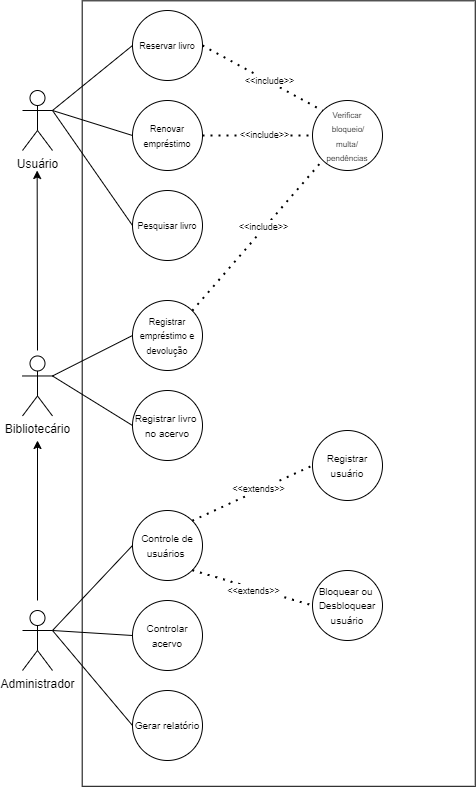

The diagram above was exported from draw.io. Its source (the exported page's mxGraphModel, read from the mxfile embedded in the PNG):
<mxGraphModel dx="1674" dy="778" grid="1" gridSize="10" guides="1" tooltips="1" connect="1" arrows="1" fold="1" page="1" pageScale="1" pageWidth="827" pageHeight="1169" math="0" shadow="0">
  <root>
    <mxCell id="0" />
    <mxCell id="1" parent="0" />
    <mxCell id="1as56ClJpbh0Cl3af-TV-2" value="" style="verticalLabelPosition=bottom;verticalAlign=top;html=1;shape=mxgraph.basic.rect;fillColor2=none;strokeWidth=1;size=20;indent=5;rotation=90;" parent="1" vertex="1">
      <mxGeometry x="-56.53" y="426.53" width="785.48" height="393.05" as="geometry" />
    </mxCell>
    <mxCell id="V0oljnt9djib0GU1BMCy-1" value="Usuário" style="shape=umlActor;verticalLabelPosition=bottom;verticalAlign=top;html=1;outlineConnect=0;" parent="1" vertex="1">
      <mxGeometry x="80" y="320" width="30" height="60" as="geometry" />
    </mxCell>
    <mxCell id="V0oljnt9djib0GU1BMCy-5" value="Bibliotecário" style="shape=umlActor;verticalLabelPosition=bottom;verticalAlign=top;html=1;outlineConnect=0;" parent="1" vertex="1">
      <mxGeometry x="80" y="585.47" width="30" height="60" as="geometry" />
    </mxCell>
    <mxCell id="V0oljnt9djib0GU1BMCy-7" value="&lt;font style=&quot;font-size: 9px;&quot;&gt;Reservar livro&lt;/font&gt;" style="ellipse;whiteSpace=wrap;html=1;aspect=fixed;" parent="1" vertex="1">
      <mxGeometry x="190" y="240" width="70" height="70" as="geometry" />
    </mxCell>
    <mxCell id="V0oljnt9djib0GU1BMCy-8" value="&lt;font style=&quot;font-size: 9px;&quot;&gt;Pesquisar livro&lt;/font&gt;" style="ellipse;whiteSpace=wrap;html=1;aspect=fixed;" parent="1" vertex="1">
      <mxGeometry x="190" y="420" width="70" height="70" as="geometry" />
    </mxCell>
    <mxCell id="V0oljnt9djib0GU1BMCy-12" value="Administrador" style="shape=umlActor;verticalLabelPosition=bottom;verticalAlign=top;html=1;outlineConnect=0;" parent="1" vertex="1">
      <mxGeometry x="80" y="840" width="30" height="60" as="geometry" />
    </mxCell>
    <mxCell id="V0oljnt9djib0GU1BMCy-14" value="" style="endArrow=classic;html=1;rounded=0;" parent="1" edge="1">
      <mxGeometry width="50" height="50" relative="1" as="geometry">
        <mxPoint x="95" y="580" as="sourcePoint" />
        <mxPoint x="94.66" y="400" as="targetPoint" />
      </mxGeometry>
    </mxCell>
    <mxCell id="V0oljnt9djib0GU1BMCy-15" value="" style="endArrow=classic;html=1;rounded=0;" parent="1" edge="1">
      <mxGeometry width="50" height="50" relative="1" as="geometry">
        <mxPoint x="95" y="830" as="sourcePoint" />
        <mxPoint x="95" y="670" as="targetPoint" />
      </mxGeometry>
    </mxCell>
    <mxCell id="V0oljnt9djib0GU1BMCy-16" value="&lt;font style=&quot;font-size: 9px;&quot;&gt;Renovar empréstimo&lt;/font&gt;" style="ellipse;whiteSpace=wrap;html=1;aspect=fixed;" parent="1" vertex="1">
      <mxGeometry x="190" y="330" width="70" height="70" as="geometry" />
    </mxCell>
    <mxCell id="V0oljnt9djib0GU1BMCy-19" value="" style="endArrow=none;html=1;rounded=0;entryX=0;entryY=0.5;entryDx=0;entryDy=0;" parent="1" target="V0oljnt9djib0GU1BMCy-7" edge="1">
      <mxGeometry width="50" height="50" relative="1" as="geometry">
        <mxPoint x="110" y="340" as="sourcePoint" />
        <mxPoint x="160" y="290" as="targetPoint" />
      </mxGeometry>
    </mxCell>
    <mxCell id="V0oljnt9djib0GU1BMCy-20" value="" style="endArrow=none;html=1;rounded=0;entryX=0;entryY=0.5;entryDx=0;entryDy=0;" parent="1" target="V0oljnt9djib0GU1BMCy-16" edge="1">
      <mxGeometry width="50" height="50" relative="1" as="geometry">
        <mxPoint x="110" y="340" as="sourcePoint" />
        <mxPoint x="200" y="285" as="targetPoint" />
      </mxGeometry>
    </mxCell>
    <mxCell id="V0oljnt9djib0GU1BMCy-21" value="" style="endArrow=none;html=1;rounded=0;entryX=0;entryY=0.5;entryDx=0;entryDy=0;exitX=1;exitY=0.3333333333333333;exitDx=0;exitDy=0;exitPerimeter=0;" parent="1" source="V0oljnt9djib0GU1BMCy-1" target="V0oljnt9djib0GU1BMCy-8" edge="1">
      <mxGeometry width="50" height="50" relative="1" as="geometry">
        <mxPoint x="120" y="340" as="sourcePoint" />
        <mxPoint x="210" y="295" as="targetPoint" />
      </mxGeometry>
    </mxCell>
    <mxCell id="V0oljnt9djib0GU1BMCy-22" value="&lt;font style=&quot;font-size: 9px;&quot;&gt;Registrar empréstimo e&lt;br&gt;devolução&lt;/font&gt;" style="ellipse;whiteSpace=wrap;html=1;aspect=fixed;" parent="1" vertex="1">
      <mxGeometry x="190" y="530" width="70" height="70" as="geometry" />
    </mxCell>
    <mxCell id="V0oljnt9djib0GU1BMCy-23" value="&lt;font size=&quot;1&quot;&gt;Registrar livro&amp;nbsp;&lt;br&gt;no acervo&lt;br&gt;&lt;/font&gt;" style="ellipse;whiteSpace=wrap;html=1;aspect=fixed;" parent="1" vertex="1">
      <mxGeometry x="190" y="620" width="70" height="70" as="geometry" />
    </mxCell>
    <mxCell id="V0oljnt9djib0GU1BMCy-25" value="" style="endArrow=none;html=1;rounded=0;exitX=1;exitY=0.3333333333333333;exitDx=0;exitDy=0;exitPerimeter=0;entryX=0;entryY=0.5;entryDx=0;entryDy=0;" parent="1" source="V0oljnt9djib0GU1BMCy-5" target="V0oljnt9djib0GU1BMCy-22" edge="1">
      <mxGeometry width="50" height="50" relative="1" as="geometry">
        <mxPoint x="230" y="670" as="sourcePoint" />
        <mxPoint x="280" y="620" as="targetPoint" />
      </mxGeometry>
    </mxCell>
    <mxCell id="V0oljnt9djib0GU1BMCy-27" value="" style="endArrow=none;html=1;rounded=0;exitX=1;exitY=0.3333333333333333;exitDx=0;exitDy=0;exitPerimeter=0;entryX=0;entryY=0.5;entryDx=0;entryDy=0;" parent="1" source="V0oljnt9djib0GU1BMCy-5" target="V0oljnt9djib0GU1BMCy-23" edge="1">
      <mxGeometry width="50" height="50" relative="1" as="geometry">
        <mxPoint x="230" y="670" as="sourcePoint" />
        <mxPoint x="280" y="620" as="targetPoint" />
      </mxGeometry>
    </mxCell>
    <mxCell id="V0oljnt9djib0GU1BMCy-28" value="&lt;font size=&quot;1&quot;&gt;Controle de usuários&amp;nbsp;&lt;/font&gt;" style="ellipse;whiteSpace=wrap;html=1;aspect=fixed;" parent="1" vertex="1">
      <mxGeometry x="190" y="740" width="70" height="70" as="geometry" />
    </mxCell>
    <mxCell id="V0oljnt9djib0GU1BMCy-29" value="&lt;font size=&quot;1&quot;&gt;Controlar acervo&lt;/font&gt;" style="ellipse;whiteSpace=wrap;html=1;aspect=fixed;" parent="1" vertex="1">
      <mxGeometry x="190" y="830" width="70" height="70" as="geometry" />
    </mxCell>
    <mxCell id="V0oljnt9djib0GU1BMCy-30" value="&lt;font size=&quot;1&quot;&gt;Gerar relatório&lt;/font&gt;" style="ellipse;whiteSpace=wrap;html=1;aspect=fixed;" parent="1" vertex="1">
      <mxGeometry x="190" y="920" width="70" height="70" as="geometry" />
    </mxCell>
    <mxCell id="V0oljnt9djib0GU1BMCy-31" value="" style="endArrow=none;html=1;rounded=0;exitX=1;exitY=0.3333333333333333;exitDx=0;exitDy=0;exitPerimeter=0;entryX=0;entryY=0.5;entryDx=0;entryDy=0;" parent="1" source="V0oljnt9djib0GU1BMCy-12" target="V0oljnt9djib0GU1BMCy-28" edge="1">
      <mxGeometry width="50" height="50" relative="1" as="geometry">
        <mxPoint x="110" y="780" as="sourcePoint" />
        <mxPoint x="190" y="830" as="targetPoint" />
      </mxGeometry>
    </mxCell>
    <mxCell id="V0oljnt9djib0GU1BMCy-32" value="" style="endArrow=none;html=1;rounded=0;exitX=1;exitY=0.3333333333333333;exitDx=0;exitDy=0;exitPerimeter=0;entryX=0;entryY=0.5;entryDx=0;entryDy=0;" parent="1" source="V0oljnt9djib0GU1BMCy-12" target="V0oljnt9djib0GU1BMCy-29" edge="1">
      <mxGeometry width="50" height="50" relative="1" as="geometry">
        <mxPoint x="130" y="625" as="sourcePoint" />
        <mxPoint x="210" y="675" as="targetPoint" />
      </mxGeometry>
    </mxCell>
    <mxCell id="V0oljnt9djib0GU1BMCy-33" value="" style="endArrow=none;html=1;rounded=0;entryX=0;entryY=0.5;entryDx=0;entryDy=0;" parent="1" target="V0oljnt9djib0GU1BMCy-30" edge="1">
      <mxGeometry width="50" height="50" relative="1" as="geometry">
        <mxPoint x="110" y="860" as="sourcePoint" />
        <mxPoint x="220" y="685" as="targetPoint" />
      </mxGeometry>
    </mxCell>
    <mxCell id="V0oljnt9djib0GU1BMCy-34" value="&lt;font size=&quot;1&quot;&gt;Registrar usuário&lt;/font&gt;" style="ellipse;whiteSpace=wrap;html=1;aspect=fixed;" parent="1" vertex="1">
      <mxGeometry x="370" y="660" width="70" height="70" as="geometry" />
    </mxCell>
    <mxCell id="V0oljnt9djib0GU1BMCy-35" value="&lt;font size=&quot;1&quot;&gt;Bloquear ou&amp;nbsp;&lt;br&gt;Desbloquear usuário&lt;/font&gt;" style="ellipse;whiteSpace=wrap;html=1;aspect=fixed;" parent="1" vertex="1">
      <mxGeometry x="370" y="800" width="70" height="70" as="geometry" />
    </mxCell>
    <mxCell id="V0oljnt9djib0GU1BMCy-36" value="" style="endArrow=none;dashed=1;html=1;dashPattern=1 3;strokeWidth=2;rounded=0;entryX=0;entryY=0.5;entryDx=0;entryDy=0;exitX=1;exitY=0;exitDx=0;exitDy=0;" parent="1" source="V0oljnt9djib0GU1BMCy-28" target="V0oljnt9djib0GU1BMCy-34" edge="1">
      <mxGeometry width="50" height="50" relative="1" as="geometry">
        <mxPoint x="230" y="800" as="sourcePoint" />
        <mxPoint x="280" y="750" as="targetPoint" />
      </mxGeometry>
    </mxCell>
    <mxCell id="V0oljnt9djib0GU1BMCy-38" value="&lt;font style=&quot;font-size: 9px;&quot;&gt;&amp;lt;&amp;lt;extends&amp;gt;&amp;gt;&lt;/font&gt;" style="edgeLabel;html=1;align=center;verticalAlign=middle;resizable=0;points=[];" parent="V0oljnt9djib0GU1BMCy-36" connectable="0" vertex="1">
      <mxGeometry x="0.1021" y="2" relative="1" as="geometry">
        <mxPoint as="offset" />
      </mxGeometry>
    </mxCell>
    <mxCell id="V0oljnt9djib0GU1BMCy-39" value="" style="endArrow=none;dashed=1;html=1;dashPattern=1 3;strokeWidth=2;rounded=0;entryX=0;entryY=0.5;entryDx=0;entryDy=0;exitX=1;exitY=1;exitDx=0;exitDy=0;" parent="1" source="V0oljnt9djib0GU1BMCy-28" target="V0oljnt9djib0GU1BMCy-35" edge="1">
      <mxGeometry width="50" height="50" relative="1" as="geometry">
        <mxPoint x="230" y="800" as="sourcePoint" />
        <mxPoint x="280" y="750" as="targetPoint" />
      </mxGeometry>
    </mxCell>
    <mxCell id="V0oljnt9djib0GU1BMCy-40" value="&lt;font style=&quot;font-size: 9px;&quot;&gt;&amp;lt;&amp;lt;extends&amp;gt;&amp;gt;&lt;/font&gt;" style="edgeLabel;html=1;align=center;verticalAlign=middle;resizable=0;points=[];" parent="V0oljnt9djib0GU1BMCy-39" connectable="0" vertex="1">
      <mxGeometry x="0.0177" y="-2" relative="1" as="geometry">
        <mxPoint as="offset" />
      </mxGeometry>
    </mxCell>
    <mxCell id="V0oljnt9djib0GU1BMCy-42" value="&lt;font style=&quot;font-size: 8px;&quot;&gt;Verificar&lt;br&gt;&amp;nbsp;bloqueio/&lt;br&gt;multa/&lt;br&gt;pendências&lt;/font&gt;" style="ellipse;whiteSpace=wrap;html=1;aspect=fixed;" parent="1" vertex="1">
      <mxGeometry x="370" y="330" width="70" height="70" as="geometry" />
    </mxCell>
    <mxCell id="V0oljnt9djib0GU1BMCy-43" value="" style="endArrow=none;dashed=1;html=1;dashPattern=1 3;strokeWidth=2;rounded=0;entryX=0;entryY=1;entryDx=0;entryDy=0;exitX=1;exitY=0;exitDx=0;exitDy=0;" parent="1" source="V0oljnt9djib0GU1BMCy-22" target="V0oljnt9djib0GU1BMCy-42" edge="1">
      <mxGeometry width="50" height="50" relative="1" as="geometry">
        <mxPoint x="260" y="545" as="sourcePoint" />
        <mxPoint x="380" y="490" as="targetPoint" />
      </mxGeometry>
    </mxCell>
    <mxCell id="V0oljnt9djib0GU1BMCy-44" value="&lt;font style=&quot;font-size: 9px;&quot;&gt;&amp;lt;&amp;lt;include&amp;gt;&amp;gt;&lt;/font&gt;" style="edgeLabel;html=1;align=center;verticalAlign=middle;resizable=0;points=[];" parent="V0oljnt9djib0GU1BMCy-43" connectable="0" vertex="1">
      <mxGeometry x="0.1021" y="2" relative="1" as="geometry">
        <mxPoint as="offset" />
      </mxGeometry>
    </mxCell>
    <mxCell id="V0oljnt9djib0GU1BMCy-45" value="" style="endArrow=none;dashed=1;html=1;dashPattern=1 3;strokeWidth=2;rounded=0;entryX=0;entryY=0.5;entryDx=0;entryDy=0;exitX=1;exitY=0.5;exitDx=0;exitDy=0;" parent="1" source="V0oljnt9djib0GU1BMCy-16" target="V0oljnt9djib0GU1BMCy-42" edge="1">
      <mxGeometry width="50" height="50" relative="1" as="geometry">
        <mxPoint x="260" y="550" as="sourcePoint" />
        <mxPoint x="370" y="458" as="targetPoint" />
      </mxGeometry>
    </mxCell>
    <mxCell id="V0oljnt9djib0GU1BMCy-46" value="&lt;font style=&quot;font-size: 9px;&quot;&gt;&amp;lt;&amp;lt;include&amp;gt;&amp;gt;&lt;/font&gt;" style="edgeLabel;html=1;align=center;verticalAlign=middle;resizable=0;points=[];" parent="V0oljnt9djib0GU1BMCy-45" connectable="0" vertex="1">
      <mxGeometry x="0.1021" y="2" relative="1" as="geometry">
        <mxPoint as="offset" />
      </mxGeometry>
    </mxCell>
    <mxCell id="V0oljnt9djib0GU1BMCy-47" value="" style="endArrow=none;dashed=1;html=1;dashPattern=1 3;strokeWidth=2;rounded=0;entryX=0;entryY=0;entryDx=0;entryDy=0;exitX=1;exitY=0.5;exitDx=0;exitDy=0;" parent="1" source="V0oljnt9djib0GU1BMCy-7" target="V0oljnt9djib0GU1BMCy-42" edge="1">
      <mxGeometry width="50" height="50" relative="1" as="geometry">
        <mxPoint x="310" y="372" as="sourcePoint" />
        <mxPoint x="420" y="280" as="targetPoint" />
      </mxGeometry>
    </mxCell>
    <mxCell id="V0oljnt9djib0GU1BMCy-48" value="&lt;font style=&quot;font-size: 9px;&quot;&gt;&amp;lt;&amp;lt;include&amp;gt;&amp;gt;&lt;/font&gt;" style="edgeLabel;html=1;align=center;verticalAlign=middle;resizable=0;points=[];" parent="V0oljnt9djib0GU1BMCy-47" connectable="0" vertex="1">
      <mxGeometry x="0.1021" y="2" relative="1" as="geometry">
        <mxPoint as="offset" />
      </mxGeometry>
    </mxCell>
  </root>
</mxGraphModel>